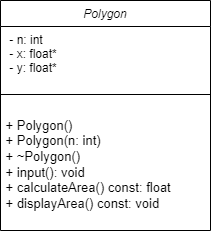

The diagram above was exported from draw.io. Its source (the exported page's mxGraphModel, read from the mxfile embedded in the PNG):
<mxGraphModel dx="635" dy="409" grid="1" gridSize="10" guides="1" tooltips="1" connect="1" arrows="1" fold="1" page="1" pageScale="1" pageWidth="827" pageHeight="1169" math="0" shadow="0">
  <root>
    <mxCell id="WIyWlLk6GJQsqaUBKTNV-0" />
    <mxCell id="WIyWlLk6GJQsqaUBKTNV-1" parent="WIyWlLk6GJQsqaUBKTNV-0" />
    <mxCell id="zkfFHV4jXpPFQw0GAbJ--0" value="Polygon" style="swimlane;fontStyle=2;align=center;verticalAlign=top;childLayout=stackLayout;horizontal=1;startSize=26;horizontalStack=0;resizeParent=1;resizeLast=0;collapsible=1;marginBottom=0;rounded=0;shadow=0;strokeWidth=1;" parent="WIyWlLk6GJQsqaUBKTNV-1" vertex="1">
      <mxGeometry x="220" y="120" width="210" height="230" as="geometry">
        <mxRectangle x="230" y="140" width="160" height="26" as="alternateBounds" />
      </mxGeometry>
    </mxCell>
    <mxCell id="zkfFHV4jXpPFQw0GAbJ--1" value=" - n: int &#10; - x: float* &#10; - y: float*" style="text;align=left;verticalAlign=top;spacingLeft=4;spacingRight=4;overflow=hidden;rotatable=0;points=[[0,0.5],[1,0.5]];portConstraint=eastwest;" parent="zkfFHV4jXpPFQw0GAbJ--0" vertex="1">
      <mxGeometry y="26" width="210" height="64" as="geometry" />
    </mxCell>
    <mxCell id="zkfFHV4jXpPFQw0GAbJ--4" value="" style="line;html=1;strokeWidth=1;align=left;verticalAlign=middle;spacingTop=-1;spacingLeft=3;spacingRight=3;rotatable=0;labelPosition=right;points=[];portConstraint=eastwest;" parent="zkfFHV4jXpPFQw0GAbJ--0" vertex="1">
      <mxGeometry y="90" width="210" height="8" as="geometry" />
    </mxCell>
    <mxCell id="SAwe_c-SH5qVpCiYsV06-0" value="&lt;div style=&quot;font-size: 13px;&quot;&gt;&amp;nbsp;+ Polygon()&amp;nbsp;&lt;br&gt;&amp;nbsp;+ Polygon(n: int)&amp;nbsp;&lt;br&gt;&amp;nbsp;+ ~Polygon()&amp;nbsp;&lt;br&gt;&amp;nbsp;+ input(): void&amp;nbsp;&lt;br&gt;&amp;nbsp;+ calculateArea() const: float&amp;nbsp;&lt;br&gt;&amp;nbsp;+ displayArea() const: void&amp;nbsp;&lt;br&gt;&lt;/div&gt;" style="text;html=1;align=left;verticalAlign=middle;whiteSpace=wrap;rounded=0;" parent="zkfFHV4jXpPFQw0GAbJ--0" vertex="1">
      <mxGeometry y="98" width="210" height="132" as="geometry" />
    </mxCell>
  </root>
</mxGraphModel>